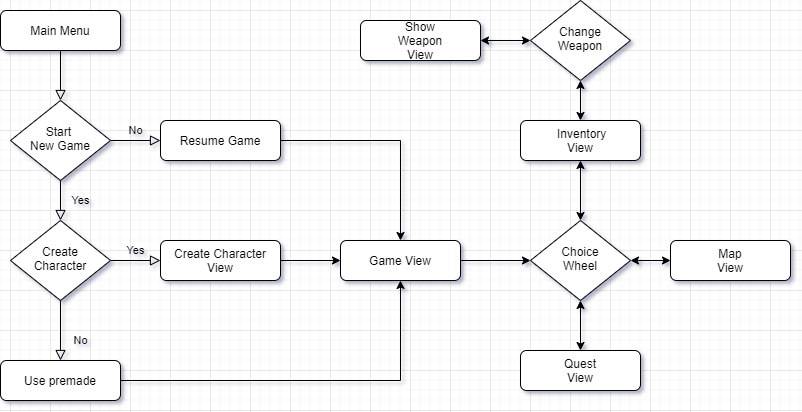

The diagram above was exported from draw.io. Its source (the exported page's mxGraphModel, read from the mxfile embedded in the PNG):
<mxGraphModel dx="1422" dy="751" grid="1" gridSize="10" guides="1" tooltips="1" connect="1" arrows="1" fold="1" page="1" pageScale="1" pageWidth="827" pageHeight="1169" math="0" shadow="0">
  <root>
    <mxCell id="WIyWlLk6GJQsqaUBKTNV-0" />
    <mxCell id="WIyWlLk6GJQsqaUBKTNV-1" parent="WIyWlLk6GJQsqaUBKTNV-0" />
    <mxCell id="WIyWlLk6GJQsqaUBKTNV-2" value="" style="rounded=0;html=1;jettySize=auto;orthogonalLoop=1;fontSize=11;endArrow=block;endFill=0;endSize=8;strokeWidth=1;shadow=0;labelBackgroundColor=none;edgeStyle=orthogonalEdgeStyle;" parent="WIyWlLk6GJQsqaUBKTNV-1" source="WIyWlLk6GJQsqaUBKTNV-3" target="WIyWlLk6GJQsqaUBKTNV-6" edge="1">
      <mxGeometry relative="1" as="geometry" />
    </mxCell>
    <mxCell id="WIyWlLk6GJQsqaUBKTNV-3" value="Main Menu" style="rounded=1;whiteSpace=wrap;html=1;fontSize=12;glass=0;strokeWidth=1;shadow=0;" parent="WIyWlLk6GJQsqaUBKTNV-1" vertex="1">
      <mxGeometry x="30" y="80" width="120" height="40" as="geometry" />
    </mxCell>
    <mxCell id="WIyWlLk6GJQsqaUBKTNV-4" value="Yes" style="rounded=0;html=1;jettySize=auto;orthogonalLoop=1;fontSize=11;endArrow=block;endFill=0;endSize=8;strokeWidth=1;shadow=0;labelBackgroundColor=none;edgeStyle=orthogonalEdgeStyle;" parent="WIyWlLk6GJQsqaUBKTNV-1" source="WIyWlLk6GJQsqaUBKTNV-6" target="WIyWlLk6GJQsqaUBKTNV-10" edge="1">
      <mxGeometry y="20" relative="1" as="geometry">
        <mxPoint as="offset" />
      </mxGeometry>
    </mxCell>
    <mxCell id="WIyWlLk6GJQsqaUBKTNV-5" value="No" style="edgeStyle=orthogonalEdgeStyle;rounded=0;html=1;jettySize=auto;orthogonalLoop=1;fontSize=11;endArrow=block;endFill=0;endSize=8;strokeWidth=1;shadow=0;labelBackgroundColor=none;" parent="WIyWlLk6GJQsqaUBKTNV-1" source="WIyWlLk6GJQsqaUBKTNV-6" target="WIyWlLk6GJQsqaUBKTNV-7" edge="1">
      <mxGeometry y="10" relative="1" as="geometry">
        <mxPoint as="offset" />
      </mxGeometry>
    </mxCell>
    <mxCell id="WIyWlLk6GJQsqaUBKTNV-6" value="Start &lt;br&gt;New Game" style="rhombus;whiteSpace=wrap;html=1;shadow=0;fontFamily=Helvetica;fontSize=12;align=center;strokeWidth=1;spacing=6;spacingTop=-4;" parent="WIyWlLk6GJQsqaUBKTNV-1" vertex="1">
      <mxGeometry x="40" y="170" width="100" height="80" as="geometry" />
    </mxCell>
    <mxCell id="9LKdonJ2GBVaOcqaPx_T-3" style="edgeStyle=orthogonalEdgeStyle;rounded=0;orthogonalLoop=1;jettySize=auto;html=1;exitX=1;exitY=0.5;exitDx=0;exitDy=0;entryX=0.5;entryY=0;entryDx=0;entryDy=0;" edge="1" parent="WIyWlLk6GJQsqaUBKTNV-1" source="WIyWlLk6GJQsqaUBKTNV-7" target="9LKdonJ2GBVaOcqaPx_T-1">
      <mxGeometry relative="1" as="geometry" />
    </mxCell>
    <mxCell id="WIyWlLk6GJQsqaUBKTNV-7" value="Resume Game" style="rounded=1;whiteSpace=wrap;html=1;fontSize=12;glass=0;strokeWidth=1;shadow=0;" parent="WIyWlLk6GJQsqaUBKTNV-1" vertex="1">
      <mxGeometry x="190" y="190" width="120" height="40" as="geometry" />
    </mxCell>
    <mxCell id="WIyWlLk6GJQsqaUBKTNV-8" value="No" style="rounded=0;html=1;jettySize=auto;orthogonalLoop=1;fontSize=11;endArrow=block;endFill=0;endSize=8;strokeWidth=1;shadow=0;labelBackgroundColor=none;edgeStyle=orthogonalEdgeStyle;" parent="WIyWlLk6GJQsqaUBKTNV-1" source="WIyWlLk6GJQsqaUBKTNV-10" target="WIyWlLk6GJQsqaUBKTNV-11" edge="1">
      <mxGeometry x="0.3333" y="20" relative="1" as="geometry">
        <mxPoint as="offset" />
      </mxGeometry>
    </mxCell>
    <mxCell id="WIyWlLk6GJQsqaUBKTNV-9" value="Yes" style="edgeStyle=orthogonalEdgeStyle;rounded=0;html=1;jettySize=auto;orthogonalLoop=1;fontSize=11;endArrow=block;endFill=0;endSize=8;strokeWidth=1;shadow=0;labelBackgroundColor=none;" parent="WIyWlLk6GJQsqaUBKTNV-1" source="WIyWlLk6GJQsqaUBKTNV-10" target="WIyWlLk6GJQsqaUBKTNV-12" edge="1">
      <mxGeometry y="10" relative="1" as="geometry">
        <mxPoint as="offset" />
      </mxGeometry>
    </mxCell>
    <mxCell id="WIyWlLk6GJQsqaUBKTNV-10" value="Create&lt;br&gt;Character" style="rhombus;whiteSpace=wrap;html=1;shadow=0;fontFamily=Helvetica;fontSize=12;align=center;strokeWidth=1;spacing=6;spacingTop=-4;" parent="WIyWlLk6GJQsqaUBKTNV-1" vertex="1">
      <mxGeometry x="40" y="290" width="100" height="80" as="geometry" />
    </mxCell>
    <mxCell id="9LKdonJ2GBVaOcqaPx_T-2" style="edgeStyle=orthogonalEdgeStyle;rounded=0;orthogonalLoop=1;jettySize=auto;html=1;exitX=1;exitY=0.5;exitDx=0;exitDy=0;entryX=0.5;entryY=1;entryDx=0;entryDy=0;" edge="1" parent="WIyWlLk6GJQsqaUBKTNV-1" source="WIyWlLk6GJQsqaUBKTNV-11" target="9LKdonJ2GBVaOcqaPx_T-1">
      <mxGeometry relative="1" as="geometry" />
    </mxCell>
    <mxCell id="WIyWlLk6GJQsqaUBKTNV-11" value="Use premade" style="rounded=1;whiteSpace=wrap;html=1;fontSize=12;glass=0;strokeWidth=1;shadow=0;" parent="WIyWlLk6GJQsqaUBKTNV-1" vertex="1">
      <mxGeometry x="30" y="430" width="120" height="40" as="geometry" />
    </mxCell>
    <mxCell id="9LKdonJ2GBVaOcqaPx_T-0" style="edgeStyle=orthogonalEdgeStyle;rounded=0;orthogonalLoop=1;jettySize=auto;html=1;exitX=1;exitY=0.5;exitDx=0;exitDy=0;" edge="1" parent="WIyWlLk6GJQsqaUBKTNV-1" source="WIyWlLk6GJQsqaUBKTNV-12">
      <mxGeometry relative="1" as="geometry">
        <mxPoint x="370" y="330" as="targetPoint" />
      </mxGeometry>
    </mxCell>
    <mxCell id="WIyWlLk6GJQsqaUBKTNV-12" value="Create Character View" style="rounded=1;whiteSpace=wrap;html=1;fontSize=12;glass=0;strokeWidth=1;shadow=0;" parent="WIyWlLk6GJQsqaUBKTNV-1" vertex="1">
      <mxGeometry x="190" y="310" width="120" height="40" as="geometry" />
    </mxCell>
    <mxCell id="9LKdonJ2GBVaOcqaPx_T-6" style="edgeStyle=orthogonalEdgeStyle;rounded=0;orthogonalLoop=1;jettySize=auto;html=1;exitX=1;exitY=0.5;exitDx=0;exitDy=0;" edge="1" parent="WIyWlLk6GJQsqaUBKTNV-1" source="9LKdonJ2GBVaOcqaPx_T-1" target="9LKdonJ2GBVaOcqaPx_T-5">
      <mxGeometry relative="1" as="geometry" />
    </mxCell>
    <mxCell id="9LKdonJ2GBVaOcqaPx_T-1" value="Game View" style="rounded=1;whiteSpace=wrap;html=1;fontSize=12;glass=0;strokeWidth=1;shadow=0;" vertex="1" parent="WIyWlLk6GJQsqaUBKTNV-1">
      <mxGeometry x="370" y="310" width="120" height="40" as="geometry" />
    </mxCell>
    <mxCell id="9LKdonJ2GBVaOcqaPx_T-14" style="edgeStyle=orthogonalEdgeStyle;rounded=0;orthogonalLoop=1;jettySize=auto;html=1;exitX=0.5;exitY=0;exitDx=0;exitDy=0;entryX=0.5;entryY=1;entryDx=0;entryDy=0;startArrow=classic;startFill=1;" edge="1" parent="WIyWlLk6GJQsqaUBKTNV-1" source="9LKdonJ2GBVaOcqaPx_T-4" target="9LKdonJ2GBVaOcqaPx_T-13">
      <mxGeometry relative="1" as="geometry" />
    </mxCell>
    <mxCell id="9LKdonJ2GBVaOcqaPx_T-4" value="&amp;nbsp;Inventory&lt;br&gt;View" style="rounded=1;whiteSpace=wrap;html=1;fontSize=12;glass=0;strokeWidth=1;shadow=0;" vertex="1" parent="WIyWlLk6GJQsqaUBKTNV-1">
      <mxGeometry x="550" y="190" width="120" height="40" as="geometry" />
    </mxCell>
    <mxCell id="9LKdonJ2GBVaOcqaPx_T-7" style="edgeStyle=orthogonalEdgeStyle;rounded=0;orthogonalLoop=1;jettySize=auto;html=1;exitX=0.5;exitY=0;exitDx=0;exitDy=0;entryX=0.5;entryY=1;entryDx=0;entryDy=0;startArrow=classic;startFill=1;" edge="1" parent="WIyWlLk6GJQsqaUBKTNV-1" source="9LKdonJ2GBVaOcqaPx_T-5" target="9LKdonJ2GBVaOcqaPx_T-4">
      <mxGeometry relative="1" as="geometry" />
    </mxCell>
    <mxCell id="9LKdonJ2GBVaOcqaPx_T-9" style="edgeStyle=orthogonalEdgeStyle;rounded=0;orthogonalLoop=1;jettySize=auto;html=1;exitX=1;exitY=0.5;exitDx=0;exitDy=0;entryX=0;entryY=0.5;entryDx=0;entryDy=0;startArrow=classic;startFill=1;" edge="1" parent="WIyWlLk6GJQsqaUBKTNV-1" source="9LKdonJ2GBVaOcqaPx_T-5" target="9LKdonJ2GBVaOcqaPx_T-8">
      <mxGeometry relative="1" as="geometry" />
    </mxCell>
    <mxCell id="9LKdonJ2GBVaOcqaPx_T-12" style="edgeStyle=orthogonalEdgeStyle;rounded=0;orthogonalLoop=1;jettySize=auto;html=1;exitX=0.5;exitY=1;exitDx=0;exitDy=0;entryX=0.5;entryY=0;entryDx=0;entryDy=0;startArrow=classic;startFill=1;" edge="1" parent="WIyWlLk6GJQsqaUBKTNV-1" source="9LKdonJ2GBVaOcqaPx_T-5" target="9LKdonJ2GBVaOcqaPx_T-11">
      <mxGeometry relative="1" as="geometry" />
    </mxCell>
    <mxCell id="9LKdonJ2GBVaOcqaPx_T-5" value="Choice&lt;br&gt;Wheel" style="rhombus;whiteSpace=wrap;html=1;shadow=0;fontFamily=Helvetica;fontSize=12;align=center;strokeWidth=1;spacing=6;spacingTop=-4;" vertex="1" parent="WIyWlLk6GJQsqaUBKTNV-1">
      <mxGeometry x="560" y="290" width="100" height="80" as="geometry" />
    </mxCell>
    <mxCell id="9LKdonJ2GBVaOcqaPx_T-8" value="Map&lt;br&gt;View" style="rounded=1;whiteSpace=wrap;html=1;fontSize=12;glass=0;strokeWidth=1;shadow=0;" vertex="1" parent="WIyWlLk6GJQsqaUBKTNV-1">
      <mxGeometry x="700" y="310" width="120" height="40" as="geometry" />
    </mxCell>
    <mxCell id="9LKdonJ2GBVaOcqaPx_T-11" value="Quest&lt;br&gt;View" style="rounded=1;whiteSpace=wrap;html=1;fontSize=12;glass=0;strokeWidth=1;shadow=0;" vertex="1" parent="WIyWlLk6GJQsqaUBKTNV-1">
      <mxGeometry x="550" y="420" width="120" height="40" as="geometry" />
    </mxCell>
    <mxCell id="9LKdonJ2GBVaOcqaPx_T-16" style="edgeStyle=orthogonalEdgeStyle;rounded=0;orthogonalLoop=1;jettySize=auto;html=1;exitX=0;exitY=0.5;exitDx=0;exitDy=0;entryX=1;entryY=0.5;entryDx=0;entryDy=0;startArrow=classic;startFill=1;" edge="1" parent="WIyWlLk6GJQsqaUBKTNV-1" source="9LKdonJ2GBVaOcqaPx_T-13" target="9LKdonJ2GBVaOcqaPx_T-15">
      <mxGeometry relative="1" as="geometry" />
    </mxCell>
    <mxCell id="9LKdonJ2GBVaOcqaPx_T-13" value="Change&lt;br&gt;Weapon" style="rhombus;whiteSpace=wrap;html=1;shadow=0;fontFamily=Helvetica;fontSize=12;align=center;strokeWidth=1;spacing=6;spacingTop=-4;" vertex="1" parent="WIyWlLk6GJQsqaUBKTNV-1">
      <mxGeometry x="560" y="70" width="100" height="80" as="geometry" />
    </mxCell>
    <mxCell id="9LKdonJ2GBVaOcqaPx_T-15" value="Show&lt;br&gt;Weapon&lt;br&gt;View" style="rounded=1;whiteSpace=wrap;html=1;fontSize=12;glass=0;strokeWidth=1;shadow=0;" vertex="1" parent="WIyWlLk6GJQsqaUBKTNV-1">
      <mxGeometry x="390" y="90" width="120" height="40" as="geometry" />
    </mxCell>
  </root>
</mxGraphModel>